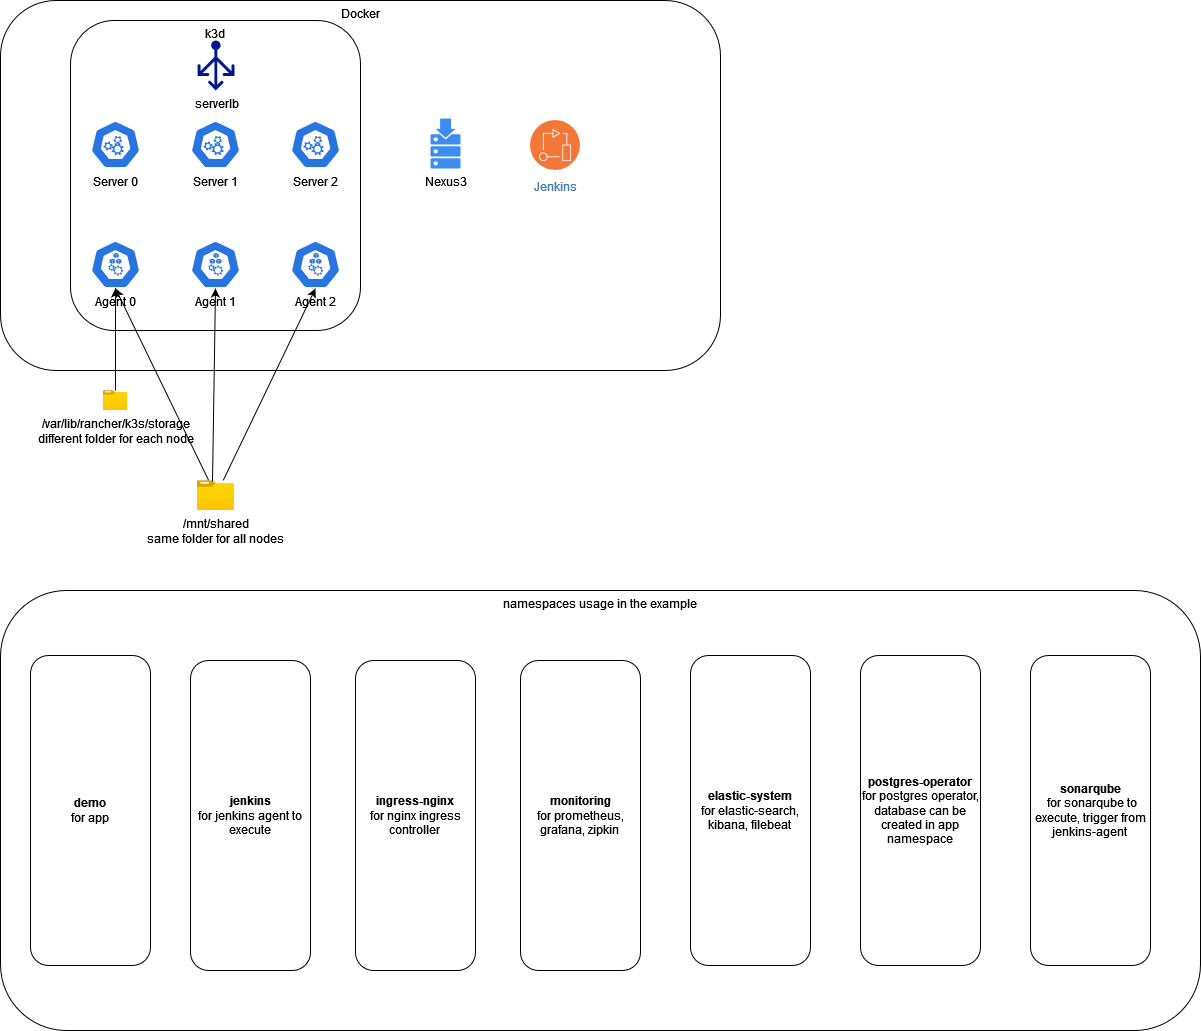

The diagram above was exported from draw.io. Its source (the exported page's mxGraphModel, read from the mxfile embedded in the PNG):
<mxGraphModel dx="1434" dy="746" grid="1" gridSize="10" guides="1" tooltips="1" connect="1" arrows="1" fold="1" page="1" pageScale="1" pageWidth="850" pageHeight="1100" math="0" shadow="0">
  <root>
    <mxCell id="0" />
    <mxCell id="1" parent="0" />
    <mxCell id="V3iPdkyibfvumOKmMIL3-20" value="Docker" style="rounded=1;whiteSpace=wrap;html=1;align=center;verticalAlign=top;" vertex="1" parent="1">
      <mxGeometry x="10" width="720" height="370" as="geometry" />
    </mxCell>
    <mxCell id="V3iPdkyibfvumOKmMIL3-22" value="k3d" style="rounded=1;whiteSpace=wrap;html=1;align=center;verticalAlign=top;" vertex="1" parent="1">
      <mxGeometry x="80" y="20" width="290" height="310" as="geometry" />
    </mxCell>
    <mxCell id="V3iPdkyibfvumOKmMIL3-9" value="Agent 0" style="sketch=0;html=1;dashed=0;whitespace=wrap;fillColor=#2875E2;strokeColor=#ffffff;points=[[0.005,0.63,0],[0.1,0.2,0],[0.9,0.2,0],[0.5,0,0],[0.995,0.63,0],[0.72,0.99,0],[0.5,1,0],[0.28,0.99,0]];verticalLabelPosition=bottom;align=center;verticalAlign=top;shape=mxgraph.kubernetes.icon;prIcon=node" vertex="1" parent="1">
      <mxGeometry x="100" y="240" width="50" height="48" as="geometry" />
    </mxCell>
    <mxCell id="V3iPdkyibfvumOKmMIL3-10" value="Agent 1" style="sketch=0;html=1;dashed=0;whitespace=wrap;fillColor=#2875E2;strokeColor=#ffffff;points=[[0.005,0.63,0],[0.1,0.2,0],[0.9,0.2,0],[0.5,0,0],[0.995,0.63,0],[0.72,0.99,0],[0.5,1,0],[0.28,0.99,0]];verticalLabelPosition=bottom;align=center;verticalAlign=top;shape=mxgraph.kubernetes.icon;prIcon=node" vertex="1" parent="1">
      <mxGeometry x="200" y="240" width="50" height="48" as="geometry" />
    </mxCell>
    <mxCell id="V3iPdkyibfvumOKmMIL3-11" value="&lt;div&gt;Agent 2&lt;/div&gt;" style="sketch=0;html=1;dashed=0;whitespace=wrap;fillColor=#2875E2;strokeColor=#ffffff;points=[[0.005,0.63,0],[0.1,0.2,0],[0.9,0.2,0],[0.5,0,0],[0.995,0.63,0],[0.72,0.99,0],[0.5,1,0],[0.28,0.99,0]];verticalLabelPosition=bottom;align=center;verticalAlign=top;shape=mxgraph.kubernetes.icon;prIcon=node" vertex="1" parent="1">
      <mxGeometry x="300" y="240" width="50" height="48" as="geometry" />
    </mxCell>
    <mxCell id="V3iPdkyibfvumOKmMIL3-12" value="Server 2" style="sketch=0;html=1;dashed=0;whitespace=wrap;fillColor=#2875E2;strokeColor=#ffffff;points=[[0.005,0.63,0],[0.1,0.2,0],[0.9,0.2,0],[0.5,0,0],[0.995,0.63,0],[0.72,0.99,0],[0.5,1,0],[0.28,0.99,0]];verticalLabelPosition=bottom;align=center;verticalAlign=top;shape=mxgraph.kubernetes.icon;prIcon=master" vertex="1" parent="1">
      <mxGeometry x="300" y="120" width="50" height="48" as="geometry" />
    </mxCell>
    <mxCell id="V3iPdkyibfvumOKmMIL3-13" value="Server 0" style="sketch=0;html=1;dashed=0;whitespace=wrap;fillColor=#2875E2;strokeColor=#ffffff;points=[[0.005,0.63,0],[0.1,0.2,0],[0.9,0.2,0],[0.5,0,0],[0.995,0.63,0],[0.72,0.99,0],[0.5,1,0],[0.28,0.99,0]];verticalLabelPosition=bottom;align=center;verticalAlign=top;shape=mxgraph.kubernetes.icon;prIcon=master" vertex="1" parent="1">
      <mxGeometry x="100" y="120" width="50" height="48" as="geometry" />
    </mxCell>
    <mxCell id="V3iPdkyibfvumOKmMIL3-15" value="Server 1" style="sketch=0;html=1;dashed=0;whitespace=wrap;fillColor=#2875E2;strokeColor=#ffffff;points=[[0.005,0.63,0],[0.1,0.2,0],[0.9,0.2,0],[0.5,0,0],[0.995,0.63,0],[0.72,0.99,0],[0.5,1,0],[0.28,0.99,0]];verticalLabelPosition=bottom;align=center;verticalAlign=top;shape=mxgraph.kubernetes.icon;prIcon=master" vertex="1" parent="1">
      <mxGeometry x="200" y="120" width="50" height="48" as="geometry" />
    </mxCell>
    <mxCell id="V3iPdkyibfvumOKmMIL3-16" value="serverlb" style="sketch=0;aspect=fixed;pointerEvents=1;shadow=0;dashed=0;html=1;strokeColor=none;labelPosition=center;verticalLabelPosition=bottom;verticalAlign=top;align=center;fillColor=#00188D;shape=mxgraph.azure.load_balancer_generic" vertex="1" parent="1">
      <mxGeometry x="207" y="40" width="37" height="50" as="geometry" />
    </mxCell>
    <mxCell id="V3iPdkyibfvumOKmMIL3-17" value="Nexus3" style="sketch=0;html=1;aspect=fixed;strokeColor=none;shadow=0;fillColor=#3B8DF1;verticalAlign=top;labelPosition=center;verticalLabelPosition=bottom;shape=mxgraph.gcp2.repository" vertex="1" parent="1">
      <mxGeometry x="440" y="118" width="30" height="50" as="geometry" />
    </mxCell>
    <mxCell id="V3iPdkyibfvumOKmMIL3-19" value="Jenkins" style="image;aspect=fixed;perimeter=ellipsePerimeter;html=1;align=center;shadow=0;dashed=0;fontColor=#4277BB;labelBackgroundColor=default;fontSize=12;spacingTop=3;image=img/lib/ibm/devops/devops.svg;" vertex="1" parent="1">
      <mxGeometry x="540" y="120" width="50" height="50" as="geometry" />
    </mxCell>
    <mxCell id="V3iPdkyibfvumOKmMIL3-24" style="rounded=0;orthogonalLoop=1;jettySize=auto;html=1;entryX=0.5;entryY=1;entryDx=0;entryDy=0;entryPerimeter=0;" edge="1" parent="1" source="V3iPdkyibfvumOKmMIL3-21" target="V3iPdkyibfvumOKmMIL3-9">
      <mxGeometry relative="1" as="geometry" />
    </mxCell>
    <mxCell id="V3iPdkyibfvumOKmMIL3-21" value="&lt;div&gt;/var/lib/rancher/k3s/storage&lt;/div&gt;&lt;div&gt;different folder for each node&lt;/div&gt;" style="image;aspect=fixed;html=1;points=[];align=center;fontSize=12;image=img/lib/azure2/general/Folder_Blank.svg;" vertex="1" parent="1">
      <mxGeometry x="112.67999999999999" y="390" width="24.64" height="20" as="geometry" />
    </mxCell>
    <mxCell id="V3iPdkyibfvumOKmMIL3-25" style="rounded=0;orthogonalLoop=1;jettySize=auto;html=1;entryX=0.5;entryY=1;entryDx=0;entryDy=0;entryPerimeter=0;" edge="1" parent="1" source="V3iPdkyibfvumOKmMIL3-23" target="V3iPdkyibfvumOKmMIL3-9">
      <mxGeometry relative="1" as="geometry" />
    </mxCell>
    <mxCell id="V3iPdkyibfvumOKmMIL3-23" value="&lt;div&gt;/mnt/shared&lt;/div&gt;&lt;div&gt;same folder for all nodes&lt;br&gt;&lt;/div&gt;" style="image;aspect=fixed;html=1;points=[];align=center;fontSize=12;image=img/lib/azure2/general/Folder_Blank.svg;" vertex="1" parent="1">
      <mxGeometry x="207" y="480" width="36.97" height="30" as="geometry" />
    </mxCell>
    <mxCell id="V3iPdkyibfvumOKmMIL3-27" style="rounded=0;orthogonalLoop=1;jettySize=auto;html=1;entryX=0.5;entryY=1;entryDx=0;entryDy=0;entryPerimeter=0;exitX=0.406;exitY=0.033;exitDx=0;exitDy=0;exitPerimeter=0;" edge="1" parent="1" source="V3iPdkyibfvumOKmMIL3-23" target="V3iPdkyibfvumOKmMIL3-10">
      <mxGeometry relative="1" as="geometry">
        <mxPoint x="220" y="470" as="sourcePoint" />
        <mxPoint x="135" y="298" as="targetPoint" />
      </mxGeometry>
    </mxCell>
    <mxCell id="V3iPdkyibfvumOKmMIL3-28" style="rounded=0;orthogonalLoop=1;jettySize=auto;html=1;entryX=0.5;entryY=1;entryDx=0;entryDy=0;entryPerimeter=0;" edge="1" parent="1" source="V3iPdkyibfvumOKmMIL3-23" target="V3iPdkyibfvumOKmMIL3-11">
      <mxGeometry relative="1" as="geometry">
        <mxPoint x="232" y="491" as="sourcePoint" />
        <mxPoint x="235" y="298" as="targetPoint" />
      </mxGeometry>
    </mxCell>
    <mxCell id="V3iPdkyibfvumOKmMIL3-29" value="&lt;div&gt;namespaces usage in the example &lt;br&gt;&lt;/div&gt;" style="rounded=1;whiteSpace=wrap;html=1;align=center;verticalAlign=top;" vertex="1" parent="1">
      <mxGeometry x="10" y="590" width="1200" height="440" as="geometry" />
    </mxCell>
    <mxCell id="V3iPdkyibfvumOKmMIL3-30" value="&lt;div&gt;&lt;b&gt;monitoring&lt;/b&gt;&lt;/div&gt;&lt;div&gt;for prometheus, grafana, zipkin&lt;br&gt;&lt;/div&gt;" style="rounded=1;whiteSpace=wrap;html=1;" vertex="1" parent="1">
      <mxGeometry x="530" y="660" width="120" height="310" as="geometry" />
    </mxCell>
    <mxCell id="V3iPdkyibfvumOKmMIL3-31" value="&lt;div&gt;&lt;b&gt;ingress-nginx&lt;/b&gt;&lt;/div&gt;&lt;div&gt;for nginx ingress controller&lt;br&gt;&lt;/div&gt;" style="rounded=1;whiteSpace=wrap;html=1;" vertex="1" parent="1">
      <mxGeometry x="365" y="660" width="120" height="310" as="geometry" />
    </mxCell>
    <mxCell id="V3iPdkyibfvumOKmMIL3-32" value="&lt;div&gt;&lt;b&gt;jenkins&lt;/b&gt;&lt;/div&gt;&lt;div&gt;for jenkins agent to execute&lt;br&gt;&lt;/div&gt;" style="rounded=1;whiteSpace=wrap;html=1;" vertex="1" parent="1">
      <mxGeometry x="200" y="660" width="120" height="310" as="geometry" />
    </mxCell>
    <mxCell id="V3iPdkyibfvumOKmMIL3-33" value="&lt;div&gt;&lt;b&gt;demo&lt;/b&gt;&lt;/div&gt;&lt;div&gt;for app&lt;br&gt;&lt;/div&gt;" style="rounded=1;whiteSpace=wrap;html=1;" vertex="1" parent="1">
      <mxGeometry x="40" y="655" width="120" height="310" as="geometry" />
    </mxCell>
    <mxCell id="V3iPdkyibfvumOKmMIL3-34" value="&lt;b&gt;elastic-system&lt;/b&gt;&lt;div&gt;for elastic-search, kibana, filebeat&lt;br&gt;&lt;/div&gt;" style="rounded=1;whiteSpace=wrap;html=1;" vertex="1" parent="1">
      <mxGeometry x="700" y="655" width="120" height="310" as="geometry" />
    </mxCell>
    <mxCell id="V3iPdkyibfvumOKmMIL3-35" value="&lt;b&gt;postgres-operator&lt;/b&gt;&lt;div&gt;for postgres operator, database can be created in app namespace&lt;br&gt;&lt;/div&gt;" style="rounded=1;whiteSpace=wrap;html=1;" vertex="1" parent="1">
      <mxGeometry x="870" y="655" width="120" height="310" as="geometry" />
    </mxCell>
    <mxCell id="V3iPdkyibfvumOKmMIL3-36" value="&lt;div&gt;&lt;b&gt;sonarqube&lt;/b&gt;&lt;/div&gt;&lt;div&gt;&amp;nbsp;for sonarqube to execute, trigger from jenkins-agent&lt;b&gt;&lt;br&gt;&lt;/b&gt;&lt;/div&gt;" style="rounded=1;whiteSpace=wrap;html=1;" vertex="1" parent="1">
      <mxGeometry x="1040" y="655" width="120" height="310" as="geometry" />
    </mxCell>
  </root>
</mxGraphModel>